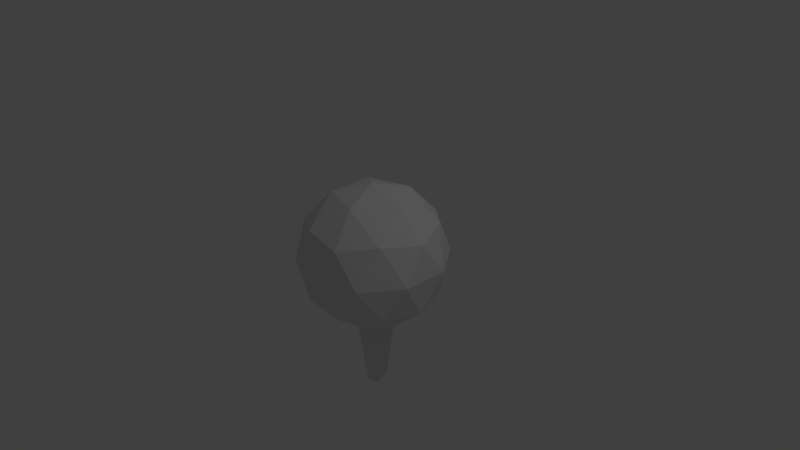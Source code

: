 # Source: Tree_Oak.blend  (saved by Blender 2.73.0; exported with 4.5.12 LTS)
import bpy
from mathutils import Matrix  # noqa: F401  (used for matrix-valued properties, if any)

bpy.ops.wm.read_factory_settings(use_empty=True)
scene = bpy.context.scene
scene.name = 'Scene'

# ---- collections
col_collection_1 = bpy.data.collections.new('Collection 1'); scene.collection.children.link(col_collection_1)

# ---- world
world_world = bpy.data.worlds.new('World'); scene.world = world_world
world_world.color = (0.05088, 0.05088, 0.05088)
world_world.use_sun_shadow = False
world_world.sun_shadow_jitter_overblur = 0.0
world_world.cycles.sampling_method = 'MANUAL'
world_world.cycles.sample_map_resolution = 256

# ---- cameras
cam_camera = bpy.data.cameras.new('Camera')
cam_camera.clip_end = 100.0
cam_camera.lens = 35.0
cam_camera.sensor_width = 32.0
cam_camera.sensor_height = 18.0
cam_camera.ortho_scale = 7.314
cam_camera.dof.focus_distance = 0.0
cam_camera.dof.aperture_fstop = 128.0

# ---- lights
light_lamp = bpy.data.lights.new('Lamp', 'POINT')
light_lamp.transmission_factor = 0.0
light_lamp.cutoff_distance = 30.0
light_lamp.energy = 100.0
light_lamp.shadow_buffer_clip_start = 1.001
light_lamp.shadow_soft_size = 0.1
light_lamp.shadow_maximum_resolution = 0.006
light_lamp.use_absolute_resolution = True
light_lamp.cycles.use_multiple_importance_sampling = False

# ---- meshes
me_icosphere = bpy.data.meshes.new('Icosphere')
me_icosphere.from_pydata([(0.7236, -0.5257, 1.473), (-0.2764, -0.8506, 1.473), (-0.8944, 1.49e-09, 1.473), (-0.2764, 0.8506, 1.473), (0.7236, 0.5257, 1.473), (0.2764, -0.8506, 2.368), (-0.7236, -0.5257, 2.368), (-0.7236, 0.5257, 2.368), (0.2764, 0.8506, 2.368), (0.8944, 1.49e-09, 2.368), (-8.941e-07, 1.49e-09, 2.92), (-0.1625, -0.5, 1.07), (0.4253, -0.309, 1.07), (0.2629, -0.809, 1.395), (0.8506, 1.49e-09, 1.395), (0.4253, 0.309, 1.07), (-0.5257, 1.49e-09, 1.07), (-0.6882, -0.5, 1.395), (-0.1625, 0.5, 1.07), (-0.6882, 0.5, 1.395), (0.2629, 0.809, 1.395), (0.9511, -0.309, 1.92), (0.9511, 0.309, 1.92), (-8.941e-07, -1.0, 1.92), (0.5878, -0.809, 1.92), (-0.9511, -0.309, 1.92), (-0.5878, -0.809, 1.92), (-0.5878, 0.809, 1.92), (-0.9511, 0.309, 1.92), (0.5878, 0.809, 1.92), (-8.941e-07, 1.0, 1.92), (0.6882, -0.5, 2.446), (-0.2629, -0.809, 2.446), (-0.8506, 1.49e-09, 2.446), (-0.2629, 0.809, 2.446), (0.6882, 0.5, 2.446), (0.1625, -0.5, 2.771), (0.5257, 1.49e-09, 2.771), (-0.4253, -0.309, 2.771), (-0.4253, 0.309, 2.771), (0.1625, 0.5, 2.771), (-0.08123, -0.25, 1.0), (0.2127, -0.1545, 1.0), (0.2127, 0.1545, 1.0), (-0.2629, -1.49e-09, 1.0), (-0.08123, 0.25, 1.0), (-0.04061, -0.125, 0.0), (0.1063, -0.07725, 0.0), (0.1063, 0.07725, 0.0), (-0.1314, -1.49e-09, 2.384e-07), (-0.04061, 0.125, 0.0)], [], [(0, 12, 14), (0, 14, 21), (1, 13, 23), (2, 17, 25), (3, 19, 27), (4, 20, 29), (0, 21, 24), (1, 23, 26), (2, 25, 28), (3, 27, 30), (4, 29, 22), (5, 31, 36), (6, 32, 38), (7, 33, 39), (8, 34, 40), (9, 35, 37), (37, 40, 10), (37, 35, 40), (35, 8, 40), (40, 39, 10), (40, 34, 39), (34, 7, 39), (39, 38, 10), (39, 33, 38), (33, 6, 38), (38, 36, 10), (38, 32, 36), (32, 5, 36), (36, 37, 10), (36, 31, 37), (31, 9, 37), (22, 35, 9), (22, 29, 35), (29, 8, 35), (30, 34, 8), (30, 27, 34), (27, 7, 34), (28, 33, 7), (28, 25, 33), (25, 6, 33), (26, 32, 6), (26, 23, 32), (23, 5, 32), (24, 31, 5), (24, 21, 31), (21, 9, 31), (29, 30, 8), (29, 20, 30), (20, 3, 30), (27, 28, 7), (27, 19, 28), (19, 2, 28), (25, 26, 6), (25, 17, 26), (17, 1, 26), (23, 24, 5), (23, 13, 24), (13, 0, 24), (21, 22, 9), (21, 14, 22), (14, 4, 22), (15, 20, 4), (15, 18, 20), (18, 3, 20), (18, 19, 3), (18, 16, 19), (16, 2, 19), (16, 17, 2), (16, 11, 17), (11, 1, 17), (14, 15, 4), (14, 12, 15), (11, 13, 1), (11, 12, 13), (12, 0, 13), (12, 11, 41, 42), (15, 12, 42, 43), (11, 16, 44, 41), (16, 18, 45, 44), (18, 15, 43, 45), (42, 41, 46, 47), (43, 42, 47, 48), (41, 44, 49, 46), (44, 45, 50, 49), (45, 43, 48, 50)])
me_icosphere.use_remesh_preserve_volume = False
me_icosphere.use_remesh_preserve_attributes = False
me_icosphere.use_mirror_vertex_groups = False
me_icosphere.update()

# ---- objects
ob_icosphere = bpy.data.objects.new('Icosphere', me_icosphere)
ob_lamp = bpy.data.objects.new('Lamp', light_lamp)
ob_camera = bpy.data.objects.new('Camera', cam_camera)

# ---- transforms, parenting, visibility, modifiers, constraints
ob_icosphere.location = (8.941e-07, -1.49e-09, -1.92)
ob_icosphere.lineart.crease_threshold = 0.0
ob_lamp.location = (4.076, 1.005, 5.904)
ob_lamp.rotation_euler = (0.6503, 0.05522, 1.866)
ob_lamp.lock_rotations_4d = False
ob_lamp.empty_display_type = 'ARROWS'
ob_lamp.color = (0.0, 0.0, 0.0, 0.0)
ob_lamp.lineart.crease_threshold = 0.0
ob_camera.location = (7.481, -6.508, 5.344)
ob_camera.rotation_euler = (1.109, 0.01082, 0.8149)
ob_camera.lock_rotations_4d = False
ob_camera.empty_display_type = 'ARROWS'
ob_camera.color = (0.0, 0.0, 0.0, 0.0)
ob_camera.display_type = 'WIRE'
ob_camera.lineart.crease_threshold = 0.0

# ---- collection membership
col_collection_1.objects.link(ob_icosphere)
col_collection_1.objects.link(ob_lamp)
col_collection_1.objects.link(ob_camera)

# ---- scene / render settings (as saved in the file)
scene.camera = ob_camera
scene.frame_start = 1; scene.frame_end = 250; scene.frame_set(1)
scene.render.engine = 'BLENDER_EEVEE_NEXT'
scene.render.resolution_percentage = 50
scene.render.dither_intensity = 0.0
scene.cycles.use_denoising = False
scene.cycles.samples = 10
scene.cycles.sampling_pattern = 'TABULATED_SOBOL'
scene.cycles.light_sampling_threshold = 0.0
scene.cycles.use_adaptive_sampling = False
scene.cycles.use_light_tree = False
scene.cycles.blur_glossy = 0.0
scene.cycles.pixel_filter_type = 'GAUSSIAN'
scene.cycles.sample_clamp_indirect = 0.0
scene.view_settings.view_transform = 'Standard'
bpy.context.view_layer.update()
